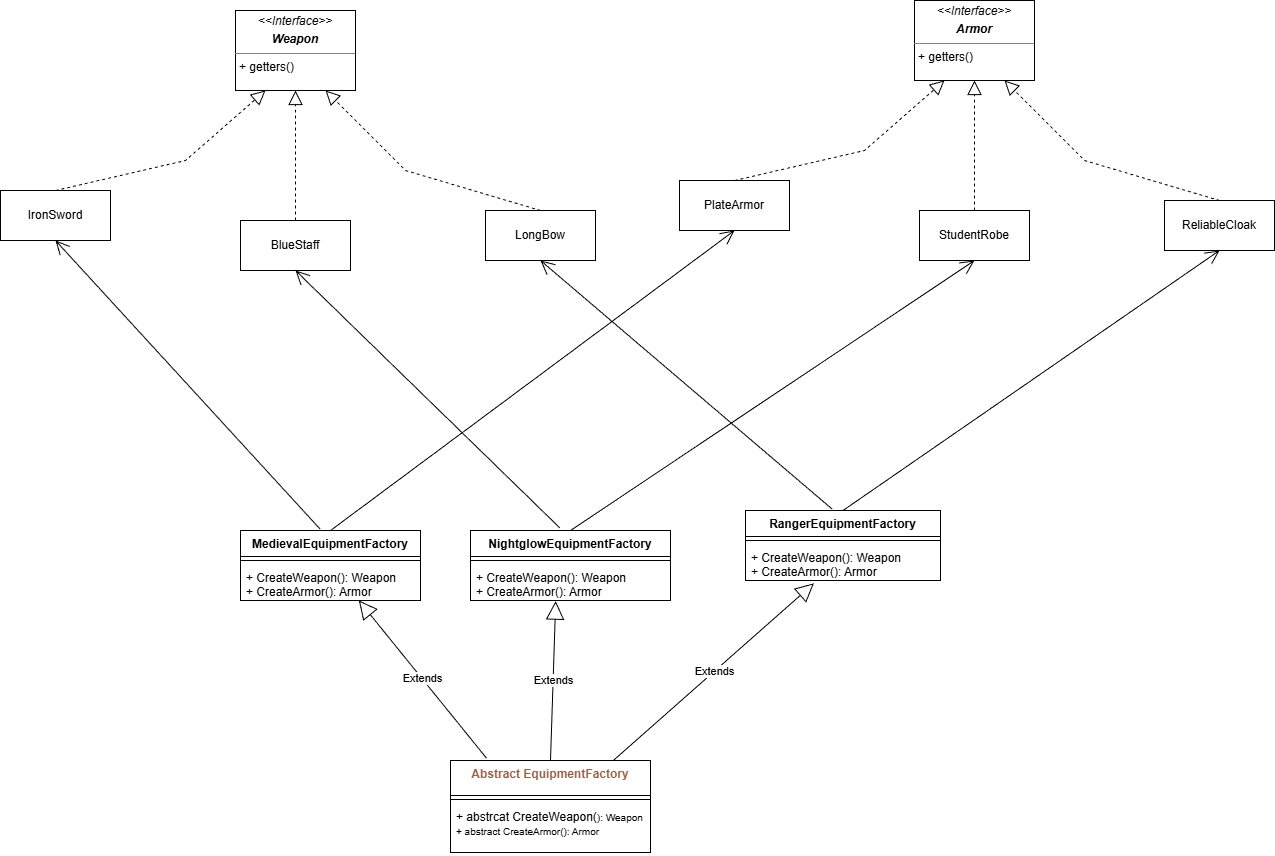

The diagram above was exported from draw.io. Its source (the exported page's mxGraphModel, read from the mxfile embedded in the PNG):
<mxGraphModel dx="3654" dy="1238" grid="1" gridSize="10" guides="1" tooltips="1" connect="1" arrows="1" fold="1" page="1" pageScale="1" pageWidth="1654" pageHeight="1169" math="0" shadow="0">
  <root>
    <mxCell id="0" />
    <mxCell id="1" parent="0" />
    <mxCell id="2m76HlQ8kjWR5mo4TMAJ-25" parent="1" style="html=1;whiteSpace=wrap;" value="PlateArmor" vertex="1">
      <mxGeometry height="50" width="110" x="-711" y="240" as="geometry" />
    </mxCell>
    <mxCell id="2m76HlQ8kjWR5mo4TMAJ-26" parent="1" style="html=1;whiteSpace=wrap;" value="StudentRobe" vertex="1">
      <mxGeometry height="50" width="110" x="-471" y="270" as="geometry" />
    </mxCell>
    <mxCell id="2m76HlQ8kjWR5mo4TMAJ-27" parent="1" style="html=1;whiteSpace=wrap;" value="ReliableCloak" vertex="1">
      <mxGeometry height="50" width="110" x="-226" y="260" as="geometry" />
    </mxCell>
    <mxCell id="2m76HlQ8kjWR5mo4TMAJ-28" edge="1" parent="1" source="2m76HlQ8kjWR5mo4TMAJ-25" style="endArrow=block;dashed=1;endFill=0;endSize=12;html=1;rounded=0;exitX=0.5;exitY=0;exitDx=0;exitDy=0;entryX=0.25;entryY=1;entryDx=0;entryDy=0;" target="2m76HlQ8kjWR5mo4TMAJ-49" value="">
      <mxGeometry relative="1" width="160" as="geometry">
        <Array as="points">
          <mxPoint x="-526" y="210" />
        </Array>
        <mxPoint x="-286" y="340" as="sourcePoint" />
        <mxPoint x="-428.5" y="200" as="targetPoint" />
      </mxGeometry>
    </mxCell>
    <mxCell id="2m76HlQ8kjWR5mo4TMAJ-29" edge="1" parent="1" source="2m76HlQ8kjWR5mo4TMAJ-26" style="endArrow=block;dashed=1;endFill=0;endSize=12;html=1;rounded=0;exitX=0.5;exitY=0;exitDx=0;exitDy=0;entryX=0.5;entryY=1;entryDx=0;entryDy=0;" target="2m76HlQ8kjWR5mo4TMAJ-49" value="">
      <mxGeometry relative="1" width="160" as="geometry">
        <mxPoint x="-286" y="340" as="sourcePoint" />
        <mxPoint x="-401" y="200" as="targetPoint" />
      </mxGeometry>
    </mxCell>
    <mxCell id="2m76HlQ8kjWR5mo4TMAJ-30" edge="1" parent="1" source="2m76HlQ8kjWR5mo4TMAJ-27" style="endArrow=block;dashed=1;endFill=0;endSize=12;html=1;rounded=0;exitX=0.5;exitY=0;exitDx=0;exitDy=0;entryX=0.75;entryY=1;entryDx=0;entryDy=0;" target="2m76HlQ8kjWR5mo4TMAJ-49" value="">
      <mxGeometry relative="1" width="160" as="geometry">
        <Array as="points">
          <mxPoint x="-306" y="220" />
        </Array>
        <mxPoint x="-286" y="340" as="sourcePoint" />
        <mxPoint x="-373" y="200" as="targetPoint" />
      </mxGeometry>
    </mxCell>
    <mxCell id="2m76HlQ8kjWR5mo4TMAJ-31" parent="1" style="swimlane;fontStyle=1;align=center;verticalAlign=top;childLayout=stackLayout;horizontal=1;startSize=35;horizontalStack=0;resizeParent=1;resizeParentMax=0;resizeLast=0;collapsible=1;marginBottom=0;whiteSpace=wrap;html=1;swimlaneLine=1;" value="&lt;font color=&quot;#975f43&quot;&gt;Abstract EquipmentFactory&lt;/font&gt;" vertex="1">
      <mxGeometry height="92" width="200" x="-940" y="820" as="geometry" />
    </mxCell>
    <mxCell id="2m76HlQ8kjWR5mo4TMAJ-33" parent="2m76HlQ8kjWR5mo4TMAJ-31" style="line;strokeWidth=1;fillColor=none;align=left;verticalAlign=middle;spacingTop=-1;spacingLeft=3;spacingRight=3;rotatable=0;labelPosition=right;points=[];portConstraint=eastwest;strokeColor=inherit;" value="" vertex="1">
      <mxGeometry height="8" width="200" y="35" as="geometry" />
    </mxCell>
    <mxCell id="2m76HlQ8kjWR5mo4TMAJ-34" parent="2m76HlQ8kjWR5mo4TMAJ-31" style="text;strokeColor=none;fillColor=none;align=left;verticalAlign=top;spacingLeft=4;spacingRight=4;overflow=hidden;rotatable=0;points=[[0,0.5],[1,0.5]];portConstraint=eastwest;whiteSpace=wrap;html=1;" value="+ abstrcat CreateWeapon(&lt;span style=&quot;background-color: transparent; color: light-dark(rgb(0, 0, 0), rgb(255, 255, 255)); font-size: 10px;&quot;&gt;): Weapon&lt;/span&gt;&lt;div&gt;&lt;span style=&quot;background-color: transparent; color: light-dark(rgb(0, 0, 0), rgb(255, 255, 255)); font-size: 10px;&quot;&gt;+ abstract CreateArmor(): Armor&lt;/span&gt;&lt;/div&gt;" vertex="1">
      <mxGeometry height="49" width="200" y="43" as="geometry" />
    </mxCell>
    <mxCell id="2m76HlQ8kjWR5mo4TMAJ-35" edge="1" parent="1" source="2m76HlQ8kjWR5mo4TMAJ-31" style="endArrow=block;endSize=16;endFill=0;html=1;rounded=0;exitX=0.18;exitY=-0.025;exitDx=0;exitDy=0;exitPerimeter=0;" target="2m76HlQ8kjWR5mo4TMAJ-36" value="Extends">
      <mxGeometry relative="1" width="160" x="0.0046" as="geometry">
        <mxPoint as="offset" />
        <mxPoint x="-950" y="520" as="sourcePoint" />
        <mxPoint x="-790" y="520" as="targetPoint" />
      </mxGeometry>
    </mxCell>
    <mxCell id="2m76HlQ8kjWR5mo4TMAJ-36" parent="1" style="swimlane;fontStyle=1;align=center;verticalAlign=top;childLayout=stackLayout;horizontal=1;startSize=26;horizontalStack=0;resizeParent=1;resizeParentMax=0;resizeLast=0;collapsible=1;marginBottom=0;whiteSpace=wrap;html=1;" value="MedievalEquipmentFactory" vertex="1">
      <mxGeometry height="70" width="180" x="-1150" y="590" as="geometry" />
    </mxCell>
    <mxCell id="2m76HlQ8kjWR5mo4TMAJ-38" parent="2m76HlQ8kjWR5mo4TMAJ-36" style="line;strokeWidth=1;fillColor=none;align=left;verticalAlign=middle;spacingTop=-1;spacingLeft=3;spacingRight=3;rotatable=0;labelPosition=right;points=[];portConstraint=eastwest;strokeColor=inherit;" value="" vertex="1">
      <mxGeometry height="8" width="180" y="26" as="geometry" />
    </mxCell>
    <mxCell id="2m76HlQ8kjWR5mo4TMAJ-39" parent="2m76HlQ8kjWR5mo4TMAJ-36" style="text;strokeColor=none;fillColor=none;align=left;verticalAlign=top;spacingLeft=4;spacingRight=4;overflow=hidden;rotatable=0;points=[[0,0.5],[1,0.5]];portConstraint=eastwest;whiteSpace=wrap;html=1;" value="+ CreateWeapon(): Weapon&lt;div&gt;+ CreateArmor(): Armor&lt;/div&gt;" vertex="1">
      <mxGeometry height="36" width="180" y="34" as="geometry" />
    </mxCell>
    <mxCell id="2m76HlQ8kjWR5mo4TMAJ-40" parent="1" style="swimlane;fontStyle=1;align=center;verticalAlign=top;childLayout=stackLayout;horizontal=1;startSize=26;horizontalStack=0;resizeParent=1;resizeParentMax=0;resizeLast=0;collapsible=1;marginBottom=0;whiteSpace=wrap;html=1;" value="NightglowEquipmentFactory" vertex="1">
      <mxGeometry height="70" width="200" x="-920" y="590" as="geometry" />
    </mxCell>
    <mxCell id="2m76HlQ8kjWR5mo4TMAJ-41" parent="2m76HlQ8kjWR5mo4TMAJ-40" style="line;strokeWidth=1;fillColor=none;align=left;verticalAlign=middle;spacingTop=-1;spacingLeft=3;spacingRight=3;rotatable=0;labelPosition=right;points=[];portConstraint=eastwest;strokeColor=inherit;" value="" vertex="1">
      <mxGeometry height="8" width="200" y="26" as="geometry" />
    </mxCell>
    <mxCell id="2m76HlQ8kjWR5mo4TMAJ-42" parent="2m76HlQ8kjWR5mo4TMAJ-40" style="text;strokeColor=none;fillColor=none;align=left;verticalAlign=top;spacingLeft=4;spacingRight=4;overflow=hidden;rotatable=0;points=[[0,0.5],[1,0.5]];portConstraint=eastwest;whiteSpace=wrap;html=1;" value="+ CreateWeapon(): Weapon&lt;div&gt;+ CreateArmor(): Armor&lt;/div&gt;" vertex="1">
      <mxGeometry height="36" width="200" y="34" as="geometry" />
    </mxCell>
    <mxCell id="2m76HlQ8kjWR5mo4TMAJ-43" parent="1" style="swimlane;fontStyle=1;align=center;verticalAlign=top;childLayout=stackLayout;horizontal=1;startSize=26;horizontalStack=0;resizeParent=1;resizeParentMax=0;resizeLast=0;collapsible=1;marginBottom=0;whiteSpace=wrap;html=1;" value="RangerEquipmentFactory" vertex="1">
      <mxGeometry height="70" width="195" x="-645" y="570" as="geometry" />
    </mxCell>
    <mxCell id="2m76HlQ8kjWR5mo4TMAJ-44" parent="2m76HlQ8kjWR5mo4TMAJ-43" style="line;strokeWidth=1;fillColor=none;align=left;verticalAlign=middle;spacingTop=-1;spacingLeft=3;spacingRight=3;rotatable=0;labelPosition=right;points=[];portConstraint=eastwest;strokeColor=inherit;" value="" vertex="1">
      <mxGeometry height="8" width="195" y="26" as="geometry" />
    </mxCell>
    <mxCell id="2m76HlQ8kjWR5mo4TMAJ-45" parent="2m76HlQ8kjWR5mo4TMAJ-43" style="text;strokeColor=none;fillColor=none;align=left;verticalAlign=top;spacingLeft=4;spacingRight=4;overflow=hidden;rotatable=0;points=[[0,0.5],[1,0.5]];portConstraint=eastwest;whiteSpace=wrap;html=1;" value="+ CreateWeapon(): Weapon&lt;div&gt;+ CreateArmor(): Armor&lt;/div&gt;" vertex="1">
      <mxGeometry height="36" width="195" y="34" as="geometry" />
    </mxCell>
    <mxCell id="2m76HlQ8kjWR5mo4TMAJ-46" edge="1" parent="1" source="2m76HlQ8kjWR5mo4TMAJ-31" style="endArrow=block;endSize=16;endFill=0;html=1;rounded=0;exitX=0.5;exitY=0;exitDx=0;exitDy=0;entryX=0.426;entryY=1.017;entryDx=0;entryDy=0;entryPerimeter=0;" target="2m76HlQ8kjWR5mo4TMAJ-42" value="Extends">
      <mxGeometry relative="1" width="160" x="0.0046" as="geometry">
        <mxPoint as="offset" />
        <mxPoint x="-804" y="540" as="sourcePoint" />
        <mxPoint x="-850" y="690" as="targetPoint" />
      </mxGeometry>
    </mxCell>
    <mxCell id="2m76HlQ8kjWR5mo4TMAJ-47" edge="1" parent="1" source="2m76HlQ8kjWR5mo4TMAJ-31" style="endArrow=block;endSize=16;endFill=0;html=1;rounded=0;exitX=0.812;exitY=0.004;exitDx=0;exitDy=0;exitPerimeter=0;entryX=0.351;entryY=1.079;entryDx=0;entryDy=0;entryPerimeter=0;" target="2m76HlQ8kjWR5mo4TMAJ-45" value="Extends">
      <mxGeometry relative="1" width="160" x="0.0046" as="geometry">
        <mxPoint as="offset" />
        <mxPoint x="-810" y="490" as="sourcePoint" />
        <mxPoint x="-800" y="632" as="targetPoint" />
      </mxGeometry>
    </mxCell>
    <mxCell id="2m76HlQ8kjWR5mo4TMAJ-49" parent="1" style="verticalAlign=top;align=left;overflow=fill;html=1;whiteSpace=wrap;" value="&lt;p style=&quot;margin:0px;margin-top:4px;text-align:center;&quot;&gt;&lt;i&gt;&amp;lt;&amp;lt;Interface&amp;gt;&amp;gt;&lt;/i&gt;&lt;/p&gt;&lt;p style=&quot;margin:0px;margin-top:4px;text-align:center;&quot;&gt;&lt;b&gt;&lt;i&gt;Armor&lt;/i&gt;&lt;/b&gt;&lt;/p&gt;&lt;hr size=&quot;1&quot; style=&quot;border-style:solid;&quot;&gt;&lt;p style=&quot;margin:0px;margin-left:4px;&quot;&gt;+ getters()&lt;/p&gt;" vertex="1">
      <mxGeometry height="80" width="120" x="-476" y="60" as="geometry" />
    </mxCell>
    <mxCell id="2m76HlQ8kjWR5mo4TMAJ-51" edge="1" parent="1" source="2m76HlQ8kjWR5mo4TMAJ-36" style="endArrow=open;endFill=1;endSize=12;html=1;rounded=0;exitX=0.5;exitY=0;exitDx=0;exitDy=0;entryX=0.5;entryY=1;entryDx=0;entryDy=0;" target="2m76HlQ8kjWR5mo4TMAJ-25" value="">
      <mxGeometry relative="1" width="160" as="geometry">
        <mxPoint x="-486" y="360" as="sourcePoint" />
        <mxPoint x="-696" y="440" as="targetPoint" />
      </mxGeometry>
    </mxCell>
    <mxCell id="2m76HlQ8kjWR5mo4TMAJ-53" edge="1" parent="1" source="2m76HlQ8kjWR5mo4TMAJ-40" style="endArrow=open;endFill=1;endSize=12;html=1;rounded=0;entryX=0.5;entryY=1;entryDx=0;entryDy=0;exitX=0.5;exitY=0;exitDx=0;exitDy=0;" target="2m76HlQ8kjWR5mo4TMAJ-26" value="">
      <mxGeometry relative="1" width="160" as="geometry">
        <mxPoint x="-486" y="500" as="sourcePoint" />
        <mxPoint x="-326" y="500" as="targetPoint" />
      </mxGeometry>
    </mxCell>
    <mxCell id="2m76HlQ8kjWR5mo4TMAJ-55" edge="1" parent="1" source="2m76HlQ8kjWR5mo4TMAJ-43" style="endArrow=open;endFill=1;endSize=12;html=1;rounded=0;entryX=0.5;entryY=1;entryDx=0;entryDy=0;exitX=0.5;exitY=0;exitDx=0;exitDy=0;" target="2m76HlQ8kjWR5mo4TMAJ-27" value="">
      <mxGeometry relative="1" width="160" as="geometry">
        <mxPoint x="-486" y="500" as="sourcePoint" />
        <mxPoint x="-326" y="500" as="targetPoint" />
      </mxGeometry>
    </mxCell>
    <mxCell id="2m76HlQ8kjWR5mo4TMAJ-56" parent="1" style="html=1;whiteSpace=wrap;" value="IronSword" vertex="1">
      <mxGeometry height="50" width="110" x="-1390" y="250" as="geometry" />
    </mxCell>
    <mxCell id="2m76HlQ8kjWR5mo4TMAJ-57" parent="1" style="html=1;whiteSpace=wrap;" value="BlueStaff" vertex="1">
      <mxGeometry height="50" width="110" x="-1150" y="280" as="geometry" />
    </mxCell>
    <mxCell id="2m76HlQ8kjWR5mo4TMAJ-58" parent="1" style="html=1;whiteSpace=wrap;" value="LongBow" vertex="1">
      <mxGeometry height="50" width="110" x="-905" y="270" as="geometry" />
    </mxCell>
    <mxCell id="2m76HlQ8kjWR5mo4TMAJ-59" edge="1" parent="1" source="2m76HlQ8kjWR5mo4TMAJ-56" style="endArrow=block;dashed=1;endFill=0;endSize=12;html=1;rounded=0;exitX=0.5;exitY=0;exitDx=0;exitDy=0;entryX=0.25;entryY=1;entryDx=0;entryDy=0;" target="2m76HlQ8kjWR5mo4TMAJ-62" value="">
      <mxGeometry relative="1" width="160" as="geometry">
        <Array as="points">
          <mxPoint x="-1205" y="220" />
        </Array>
        <mxPoint x="-965" y="350" as="sourcePoint" />
        <mxPoint x="-1107.5" y="210" as="targetPoint" />
      </mxGeometry>
    </mxCell>
    <mxCell id="2m76HlQ8kjWR5mo4TMAJ-60" edge="1" parent="1" source="2m76HlQ8kjWR5mo4TMAJ-57" style="endArrow=block;dashed=1;endFill=0;endSize=12;html=1;rounded=0;exitX=0.5;exitY=0;exitDx=0;exitDy=0;entryX=0.5;entryY=1;entryDx=0;entryDy=0;" target="2m76HlQ8kjWR5mo4TMAJ-62" value="">
      <mxGeometry relative="1" width="160" as="geometry">
        <mxPoint x="-965" y="350" as="sourcePoint" />
        <mxPoint x="-1080" y="210" as="targetPoint" />
      </mxGeometry>
    </mxCell>
    <mxCell id="2m76HlQ8kjWR5mo4TMAJ-61" edge="1" parent="1" source="2m76HlQ8kjWR5mo4TMAJ-58" style="endArrow=block;dashed=1;endFill=0;endSize=12;html=1;rounded=0;exitX=0.5;exitY=0;exitDx=0;exitDy=0;entryX=0.75;entryY=1;entryDx=0;entryDy=0;" target="2m76HlQ8kjWR5mo4TMAJ-62" value="">
      <mxGeometry relative="1" width="160" as="geometry">
        <Array as="points">
          <mxPoint x="-985" y="230" />
        </Array>
        <mxPoint x="-965" y="350" as="sourcePoint" />
        <mxPoint x="-1052" y="210" as="targetPoint" />
      </mxGeometry>
    </mxCell>
    <mxCell id="2m76HlQ8kjWR5mo4TMAJ-62" parent="1" style="verticalAlign=top;align=left;overflow=fill;html=1;whiteSpace=wrap;" value="&lt;p style=&quot;margin:0px;margin-top:4px;text-align:center;&quot;&gt;&lt;i&gt;&amp;lt;&amp;lt;Interface&amp;gt;&amp;gt;&lt;/i&gt;&lt;/p&gt;&lt;p style=&quot;margin:0px;margin-top:4px;text-align:center;&quot;&gt;&lt;b&gt;&lt;i&gt;Weapon&lt;/i&gt;&lt;/b&gt;&lt;/p&gt;&lt;hr size=&quot;1&quot; style=&quot;border-style:solid;&quot;&gt;&lt;p style=&quot;margin:0px;margin-left:4px;&quot;&gt;+ getters()&lt;/p&gt;" vertex="1">
      <mxGeometry height="80" width="120" x="-1155" y="70" as="geometry" />
    </mxCell>
    <mxCell id="2m76HlQ8kjWR5mo4TMAJ-63" edge="1" parent="1" source="2m76HlQ8kjWR5mo4TMAJ-36" style="endArrow=open;endFill=1;endSize=12;html=1;rounded=0;exitX=0.442;exitY=-0.021;exitDx=0;exitDy=0;exitPerimeter=0;entryX=0.5;entryY=1;entryDx=0;entryDy=0;" target="2m76HlQ8kjWR5mo4TMAJ-56" value="">
      <mxGeometry relative="1" width="160" as="geometry">
        <mxPoint x="-920" y="470" as="sourcePoint" />
        <mxPoint x="-760" y="470" as="targetPoint" />
      </mxGeometry>
    </mxCell>
    <mxCell id="2m76HlQ8kjWR5mo4TMAJ-64" edge="1" parent="1" source="2m76HlQ8kjWR5mo4TMAJ-40" style="endArrow=open;endFill=1;endSize=12;html=1;rounded=0;exitX=0.447;exitY=-0.036;exitDx=0;exitDy=0;exitPerimeter=0;entryX=0.5;entryY=1;entryDx=0;entryDy=0;" target="2m76HlQ8kjWR5mo4TMAJ-57" value="">
      <mxGeometry relative="1" width="160" as="geometry">
        <mxPoint x="-920" y="470" as="sourcePoint" />
        <mxPoint x="-760" y="470" as="targetPoint" />
      </mxGeometry>
    </mxCell>
    <mxCell id="2m76HlQ8kjWR5mo4TMAJ-66" edge="1" parent="1" source="2m76HlQ8kjWR5mo4TMAJ-43" style="endArrow=open;endFill=1;endSize=12;html=1;rounded=0;exitX=0.444;exitY=-0.021;exitDx=0;exitDy=0;exitPerimeter=0;entryX=0.5;entryY=1;entryDx=0;entryDy=0;" target="2m76HlQ8kjWR5mo4TMAJ-58" value="">
      <mxGeometry relative="1" width="160" as="geometry">
        <mxPoint x="-920" y="470" as="sourcePoint" />
        <mxPoint x="-760" y="470" as="targetPoint" />
      </mxGeometry>
    </mxCell>
  </root>
</mxGraphModel>